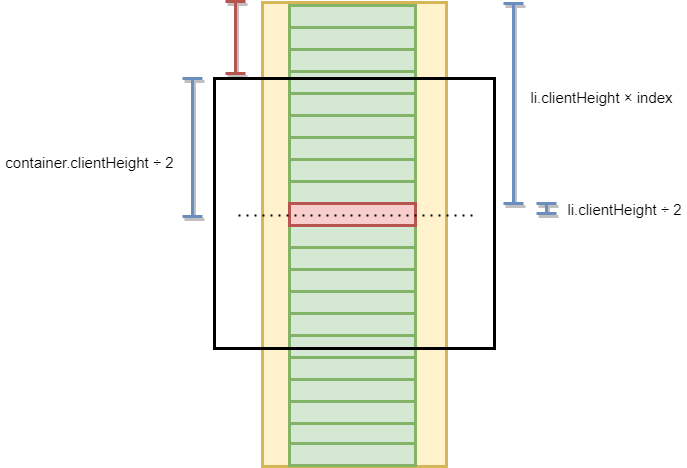

The diagram above was exported from draw.io. Its source (the exported page's mxGraphModel, read from the mxfile embedded in the PNG):
<mxGraphModel dx="1064" dy="525" grid="0" gridSize="10" guides="1" tooltips="1" connect="1" arrows="1" fold="1" page="1" pageScale="1" pageWidth="800" pageHeight="700" background="none" math="0" shadow="0">
  <root>
    <mxCell id="0" />
    <mxCell id="1" parent="0" />
    <mxCell id="5" value="" style="rounded=0;whiteSpace=wrap;html=1;sketch=0;strokeWidth=3;fillColor=#fff2cc;strokeColor=#d6b656;" parent="1" vertex="1">
      <mxGeometry x="-460" y="111" width="184" height="464" as="geometry" />
    </mxCell>
    <mxCell id="6" value="" style="rounded=0;whiteSpace=wrap;html=1;sketch=0;strokeWidth=3;fillColor=#d5e8d4;strokeColor=#82b366;" parent="1" vertex="1">
      <mxGeometry x="-433" y="114" width="126" height="22" as="geometry" />
    </mxCell>
    <mxCell id="7" value="" style="rounded=0;whiteSpace=wrap;html=1;sketch=0;strokeWidth=3;fillColor=#d5e8d4;strokeColor=#82b366;" parent="1" vertex="1">
      <mxGeometry x="-433" y="136" width="126" height="22" as="geometry" />
    </mxCell>
    <mxCell id="8" value="" style="rounded=0;whiteSpace=wrap;html=1;sketch=0;strokeWidth=3;fillColor=#d5e8d4;strokeColor=#82b366;" parent="1" vertex="1">
      <mxGeometry x="-433" y="158" width="126" height="22" as="geometry" />
    </mxCell>
    <mxCell id="9" value="" style="rounded=0;whiteSpace=wrap;html=1;sketch=0;strokeWidth=3;fillColor=#d5e8d4;strokeColor=#82b366;" parent="1" vertex="1">
      <mxGeometry x="-433" y="180" width="126" height="22" as="geometry" />
    </mxCell>
    <mxCell id="10" value="" style="rounded=0;whiteSpace=wrap;html=1;sketch=0;strokeWidth=3;fillColor=#d5e8d4;strokeColor=#82b366;" parent="1" vertex="1">
      <mxGeometry x="-433" y="202" width="126" height="22" as="geometry" />
    </mxCell>
    <mxCell id="11" value="" style="rounded=0;whiteSpace=wrap;html=1;sketch=0;strokeWidth=3;fillColor=#d5e8d4;strokeColor=#82b366;" parent="1" vertex="1">
      <mxGeometry x="-433" y="224" width="126" height="22" as="geometry" />
    </mxCell>
    <mxCell id="12" value="" style="rounded=0;whiteSpace=wrap;html=1;sketch=0;strokeWidth=3;fillColor=#d5e8d4;strokeColor=#82b366;" parent="1" vertex="1">
      <mxGeometry x="-433" y="246" width="126" height="22" as="geometry" />
    </mxCell>
    <mxCell id="13" value="" style="rounded=0;whiteSpace=wrap;html=1;sketch=0;strokeWidth=3;fillColor=#d5e8d4;strokeColor=#82b366;" parent="1" vertex="1">
      <mxGeometry x="-433" y="268" width="126" height="22" as="geometry" />
    </mxCell>
    <mxCell id="14" value="" style="rounded=0;whiteSpace=wrap;html=1;sketch=0;strokeWidth=3;fillColor=#d5e8d4;strokeColor=#82b366;" parent="1" vertex="1">
      <mxGeometry x="-433" y="290" width="126" height="22" as="geometry" />
    </mxCell>
    <mxCell id="16" value="" style="rounded=0;whiteSpace=wrap;html=1;sketch=0;strokeWidth=3;fillColor=#d5e8d4;strokeColor=#82b366;" parent="1" vertex="1">
      <mxGeometry x="-433" y="334" width="126" height="22" as="geometry" />
    </mxCell>
    <mxCell id="17" value="" style="rounded=0;whiteSpace=wrap;html=1;sketch=0;strokeWidth=3;fillColor=#d5e8d4;strokeColor=#82b366;" parent="1" vertex="1">
      <mxGeometry x="-433" y="356" width="126" height="22" as="geometry" />
    </mxCell>
    <mxCell id="18" value="" style="rounded=0;whiteSpace=wrap;html=1;sketch=0;strokeWidth=3;fillColor=#d5e8d4;strokeColor=#82b366;" parent="1" vertex="1">
      <mxGeometry x="-433" y="378" width="126" height="22" as="geometry" />
    </mxCell>
    <mxCell id="19" value="" style="rounded=0;whiteSpace=wrap;html=1;sketch=0;strokeWidth=3;fillColor=#d5e8d4;strokeColor=#82b366;" parent="1" vertex="1">
      <mxGeometry x="-433" y="400" width="126" height="22" as="geometry" />
    </mxCell>
    <mxCell id="20" value="" style="rounded=0;whiteSpace=wrap;html=1;sketch=0;strokeWidth=3;fillColor=#d5e8d4;strokeColor=#82b366;" parent="1" vertex="1">
      <mxGeometry x="-433" y="422" width="126" height="22" as="geometry" />
    </mxCell>
    <mxCell id="21" value="" style="rounded=0;whiteSpace=wrap;html=1;sketch=0;strokeWidth=3;fillColor=#d5e8d4;strokeColor=#82b366;" parent="1" vertex="1">
      <mxGeometry x="-433" y="444" width="126" height="22" as="geometry" />
    </mxCell>
    <mxCell id="22" value="" style="rounded=0;whiteSpace=wrap;html=1;sketch=0;strokeWidth=3;fillColor=#d5e8d4;strokeColor=#82b366;" parent="1" vertex="1">
      <mxGeometry x="-433" y="466" width="126" height="22" as="geometry" />
    </mxCell>
    <mxCell id="23" value="" style="rounded=0;whiteSpace=wrap;html=1;sketch=0;strokeWidth=3;fillColor=#d5e8d4;strokeColor=#82b366;" parent="1" vertex="1">
      <mxGeometry x="-433" y="488" width="126" height="22" as="geometry" />
    </mxCell>
    <mxCell id="24" value="" style="rounded=0;whiteSpace=wrap;html=1;sketch=0;strokeWidth=3;fillColor=#d5e8d4;strokeColor=#82b366;" parent="1" vertex="1">
      <mxGeometry x="-433" y="510" width="126" height="22" as="geometry" />
    </mxCell>
    <mxCell id="25" value="" style="rounded=0;whiteSpace=wrap;html=1;sketch=0;strokeWidth=3;fillColor=#d5e8d4;strokeColor=#82b366;" parent="1" vertex="1">
      <mxGeometry x="-433" y="532" width="126" height="22" as="geometry" />
    </mxCell>
    <mxCell id="26" value="" style="rounded=0;whiteSpace=wrap;html=1;sketch=0;strokeWidth=3;fillColor=#d5e8d4;strokeColor=#82b366;" parent="1" vertex="1">
      <mxGeometry x="-433" y="552" width="126" height="22" as="geometry" />
    </mxCell>
    <mxCell id="15" value="" style="rounded=0;whiteSpace=wrap;html=1;sketch=0;strokeWidth=3;fillColor=#f8cecc;strokeColor=#b85450;" parent="1" vertex="1">
      <mxGeometry x="-433" y="312" width="126" height="22" as="geometry" />
    </mxCell>
    <mxCell id="3" value="" style="rounded=0;whiteSpace=wrap;html=1;sketch=0;strokeWidth=3;fillColor=none;" parent="1" vertex="1">
      <mxGeometry x="-508" y="187" width="280" height="270" as="geometry" />
    </mxCell>
    <mxCell id="31" value="" style="shape=crossbar;whiteSpace=wrap;html=1;rounded=1;shadow=1;sketch=0;strokeWidth=3;fillColor=#f8cecc;rotation=90;strokeColor=#b85450;gradientColor=#ea6b66;" parent="1" vertex="1">
      <mxGeometry x="-523" y="136" width="72" height="20" as="geometry" />
    </mxCell>
    <mxCell id="32" value="" style="shape=crossbar;whiteSpace=wrap;html=1;rounded=1;shadow=1;sketch=0;strokeWidth=3;fillColor=#dae8fc;rotation=90;strokeColor=#6c8ebf;gradientColor=#7ea6e0;" parent="1" vertex="1">
      <mxGeometry x="-599" y="246" width="138" height="20" as="geometry" />
    </mxCell>
    <mxCell id="34" value="container.clientHeight ÷ 2" style="text;html=1;align=center;verticalAlign=middle;resizable=0;points=[];autosize=1;fontSize=15;" parent="1" vertex="1">
      <mxGeometry x="-722" y="260" width="178" height="22" as="geometry" />
    </mxCell>
    <mxCell id="35" value="" style="shape=crossbar;whiteSpace=wrap;html=1;rounded=1;shadow=1;sketch=0;strokeWidth=3;fillColor=#dae8fc;rotation=90;strokeColor=#6c8ebf;gradientColor=#7ea6e0;" parent="1" vertex="1">
      <mxGeometry x="-309" y="202" width="200" height="20" as="geometry" />
    </mxCell>
    <mxCell id="36" value="li.clientHeight × index" style="text;html=1;align=center;verticalAlign=middle;resizable=0;points=[];autosize=1;fontSize=15;" parent="1" vertex="1">
      <mxGeometry x="-197" y="195" width="152" height="22" as="geometry" />
    </mxCell>
    <mxCell id="37" value="" style="endArrow=none;dashed=1;html=1;dashPattern=1 3;strokeWidth=2;fontSize=15;" parent="1" edge="1">
      <mxGeometry width="50" height="50" relative="1" as="geometry">
        <mxPoint x="-484" y="324" as="sourcePoint" />
        <mxPoint x="-247" y="324" as="targetPoint" />
      </mxGeometry>
    </mxCell>
    <mxCell id="40" value="" style="shape=crossbar;whiteSpace=wrap;html=1;rounded=1;shadow=1;sketch=0;strokeWidth=3;fillColor=#dae8fc;rotation=90;strokeColor=#6c8ebf;gradientColor=#7ea6e0;" parent="1" vertex="1">
      <mxGeometry x="-181" y="307" width="10" height="20" as="geometry" />
    </mxCell>
    <mxCell id="41" value="li.clientHeight ÷ 2" style="text;html=1;align=center;verticalAlign=middle;resizable=0;points=[];autosize=1;fontSize=15;" parent="1" vertex="1">
      <mxGeometry x="-160" y="307" width="124" height="22" as="geometry" />
    </mxCell>
  </root>
</mxGraphModel>